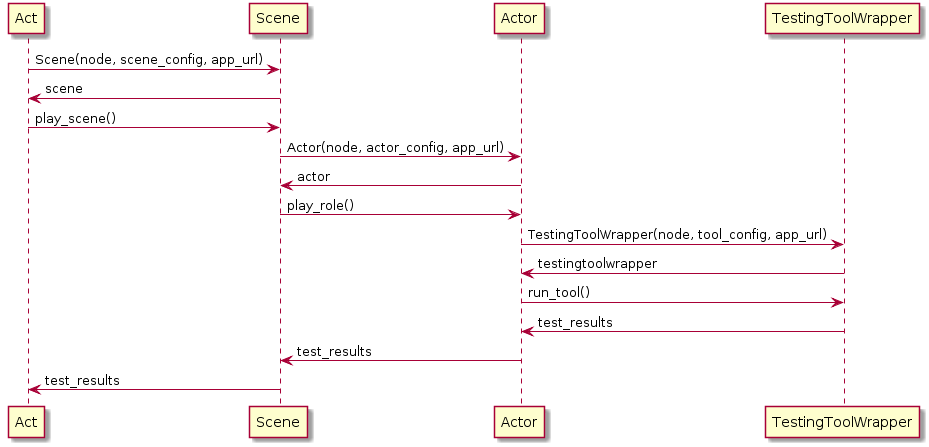

The diagram above was rendered by PlantUML. Its source (embedded in the PNG):
@startuml
Act -> Scene: Scene(node, scene_config, app_url)
Act <- Scene: scene
Act -> Scene: play_scene()
Scene -> Actor: Actor(node, actor_config, app_url)
Scene <- Actor: actor
Scene -> Actor: play_role()
Actor -> TestingToolWrapper: TestingToolWrapper(node, tool_config, app_url)
Actor <- TestingToolWrapper: testingtoolwrapper
Actor -> TestingToolWrapper: run_tool()
Actor <- TestingToolWrapper: test_results
Scene <- Actor: test_results
Act <- Scene: test_results
@enduml